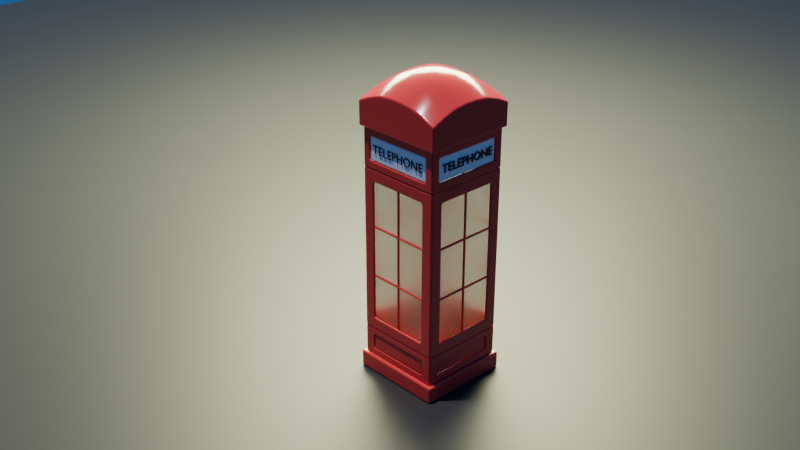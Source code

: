 # Source: London.blend  (saved by Blender 4.3.32; exported with 4.5.12 LTS)
import bpy
from mathutils import Matrix  # noqa: F401  (used for matrix-valued properties, if any)

bpy.ops.wm.read_factory_settings(use_empty=True)
scene = bpy.context.scene
scene.name = 'Scene'

# ---- collections
col_collection = bpy.data.collections.new('Collection'); scene.collection.children.link(col_collection)

# ---- materials (node trees are filled in below, after node groups)
mat_material_001 = bpy.data.materials.new('Material.001')
mat_material_004 = bpy.data.materials.new('Material.004')
mat_material_002 = bpy.data.materials.new('Material.002')
mat_material_003 = bpy.data.materials.new('Material.003')
mat_material_005 = bpy.data.materials.new('Material.005')

# ---- node groups
ng_smooth_by_angle = bpy.data.node_groups.new('Smooth by Angle', 'GeometryNodeTree')
_s = ng_smooth_by_angle.interface.new_socket(name='Mesh', in_out='OUTPUT', socket_type='NodeSocketGeometry')
_s = ng_smooth_by_angle.interface.new_socket(name='Mesh', in_out='INPUT', socket_type='NodeSocketGeometry')
_s = ng_smooth_by_angle.interface.new_socket(name='Angle', in_out='INPUT', socket_type='NodeSocketFloat')
_s.subtype = 'ANGLE'
_s.default_value = 0.5236
_s.min_value = 0.0
_s.max_value = 3.142
_s.description = 'Maximum face angle for smooth edges'
_s = ng_smooth_by_angle.interface.new_socket(name='Ignore Sharpness', in_out='INPUT', socket_type='NodeSocketBool')
_s.force_non_field = True
ng_smooth_by_angle.description = 'Set the sharpness of mesh edges based on the angle between the neighboring faces'
ng_smooth_by_angle.is_modifier = True
_N = ng_smooth_by_angle.nodes; _L = ng_smooth_by_angle.links
n0 = _N.new('GeometryNodeSetShadeSmooth'); n0.name = 'Set Shade Smooth'; n0.location = (120, -80)
n0.domain = 'EDGE'
n1 = _N.new('GeometryNodeSetShadeSmooth'); n1.name = 'Set Shade Smooth.001'; n1.location = (300, -80)
n2 = _N.new('NodeGroupOutput'); n2.name = 'Group Output'; n2.location = (480, -80)
n3 = _N.new('GeometryNodeInputMeshEdgeAngle'); n3.name = 'Edge Angle'; n3.location = (-440, -240)
n4 = _N.new('NodeGroupInput'); n4.name = 'Group Input'; n4.location = (-80, -80)
n5 = _N.new('GeometryNodeInputEdgeSmooth'); n5.name = 'Is Edge Smooth'; n5.location = (-260, -120)
n6 = _N.new('GeometryNodeInputShadeSmooth'); n6.name = 'Is Shade Smooth'; n6.location = (-440, -397)
n7 = _N.new('FunctionNodeCompare'); n7.name = 'Compare'; n7.location = (-260, -260)
n7.operation = 'LESS_EQUAL'
n7.inputs[6].default_value = (0.0, 0.0, 0.0, 0.0)
n7.inputs[7].default_value = (0.0, 0.0, 0.0, 0.0)
n8 = _N.new('FunctionNodeBooleanMath'); n8.name = 'Boolean Math.001'; n8.location = (-80, -260)
n9 = _N.new('NodeGroupInput'); n9.name = 'Group Input.001'; n9.location = (-440, -329)
n10 = _N.new('NodeGroupInput'); n10.name = 'Group Input.002'; n10.location = (-259, -189)
n11 = _N.new('FunctionNodeBooleanMath'); n11.name = 'Boolean Math'; n11.location = (-80, -149)
n11.operation = 'OR'
n12 = _N.new('FunctionNodeBooleanMath'); n12.name = 'Boolean Math.002'; n12.location = (-260, -380)
n12.operation = 'OR'
n13 = _N.new('NodeGroupInput'); n13.name = 'Group Input.003'; n13.location = (-440, -460)
_L.new(n3.outputs[0], n7.inputs[0])
_L.new(n1.outputs[0], n2.inputs[0])
_L.new(n9.outputs[1], n7.inputs[1])
_L.new(n7.outputs[0], n8.inputs[0])
_L.new(n4.outputs[0], n0.inputs[0])
_L.new(n0.outputs[0], n1.inputs[0])
_L.new(n8.outputs[0], n0.inputs[2])
_L.new(n10.outputs[2], n11.inputs[1])
_L.new(n5.outputs[0], n11.inputs[0])
_L.new(n11.outputs[0], n0.inputs[1])
_L.new(n13.outputs[2], n12.inputs[1])
_L.new(n6.outputs[0], n12.inputs[0])
_L.new(n12.outputs[0], n8.inputs[1])
n2.is_active_output = True

# ---- material node trees
mat_material_001.use_nodes = True; mat_material_001.node_tree.nodes.clear()
_N = mat_material_001.node_tree.nodes; _L = mat_material_001.node_tree.links
n0 = _N.new('ShaderNodeBsdfPrincipled'); n0.name = 'Principled BSDF'; n0.location = (10, 300)
n0.inputs[0].default_value = (0.8, 0.04708, 0.043, 1.0)
n0.inputs[2].default_value = 0.1457
n1 = _N.new('ShaderNodeOutputMaterial'); n1.name = 'Material Output'; n1.location = (300, 300)
_L.new(n0.outputs[0], n1.inputs[0])
n1.is_active_output = True
mat_material_004.use_nodes = True; mat_material_004.node_tree.nodes.clear()
_N = mat_material_004.node_tree.nodes; _L = mat_material_004.node_tree.links
n0 = _N.new('ShaderNodeBsdfPrincipled'); n0.name = 'Principled BSDF'; n0.location = (10, 300)
n0.inputs[2].default_value = 0.4
n0.inputs[18].default_value = 1.0
n1 = _N.new('ShaderNodeOutputMaterial'); n1.name = 'Material Output'; n1.location = (300, 300)
_L.new(n0.outputs[0], n1.inputs[0])
n1.is_active_output = True
mat_material_002.use_nodes = True; mat_material_002.node_tree.nodes.clear()
_N = mat_material_002.node_tree.nodes; _L = mat_material_002.node_tree.links
n0 = _N.new('ShaderNodeBsdfPrincipled'); n0.name = 'Principled BSDF'; n0.location = (10, 300)
n0.inputs[0].default_value = (1.0, 1.0, 1.0, 1.0)
n1 = _N.new('ShaderNodeOutputMaterial'); n1.name = 'Material Output'; n1.location = (300, 300)
_L.new(n0.outputs[0], n1.inputs[0])
n1.is_active_output = True
mat_material_003.use_nodes = True; mat_material_003.node_tree.nodes.clear()
_N = mat_material_003.node_tree.nodes; _L = mat_material_003.node_tree.links
n0 = _N.new('ShaderNodeBsdfPrincipled'); n0.name = 'Principled BSDF'; n0.location = (10, 300)
n0.inputs[0].default_value = (0.0, 0.0, 0.0, 1.0)
n1 = _N.new('ShaderNodeOutputMaterial'); n1.name = 'Material Output'; n1.location = (300, 300)
_L.new(n0.outputs[0], n1.inputs[0])
n1.is_active_output = True
mat_material_005.use_nodes = True; mat_material_005.node_tree.nodes.clear()
_N = mat_material_005.node_tree.nodes; _L = mat_material_005.node_tree.links
n0 = _N.new('ShaderNodeBsdfPrincipled'); n0.name = 'Principled BSDF'; n0.location = (10, 300)
n0.inputs[0].default_value = (0.02475, 0.02475, 0.02475, 1.0)
n1 = _N.new('ShaderNodeOutputMaterial'); n1.name = 'Material Output'; n1.location = (300, 300)
_L.new(n0.outputs[0], n1.inputs[0])
n1.is_active_output = True

# ---- world
world_world = bpy.data.worlds.new('World'); scene.world = world_world
world_world.use_nodes = True; world_world.node_tree.nodes.clear()
_N = world_world.node_tree.nodes; _L = world_world.node_tree.links
n0 = _N.new('ShaderNodeOutputWorld'); n0.name = 'World Output'; n0.location = (300, 300)
n1 = _N.new('ShaderNodeBackground'); n1.name = 'Background'; n1.location = (10, 300)
n1.inputs[0].default_value = (0.01948, 0.1039, 0.3201, 1.0)
_L.new(n1.outputs[0], n0.inputs[0])
n0.is_active_output = True
world_world.color = (0.05088, 0.05088, 0.05088)
world_world.sun_shadow_jitter_overblur = 0.0

# ---- cameras
cam_camera = bpy.data.cameras.new('Camera')
cam_camera.clip_end = 100.0
cam_camera.ortho_scale = 7.314

# ---- lights
light_sun = bpy.data.lights.new('Sun', 'SUN')
light_sun.energy = 3.0
light_area = bpy.data.lights.new('Area', 'AREA')
light_area.color = (0.9708, 1.0, 0.56)
light_area.energy = 1.5e+04
light_area.size = 5.9
light_area.size_y = 1.0

# ---- meshes
me_cube_002 = bpy.data.meshes.new('Cube.002')
me_cube_002.from_pydata([(-0.791, -0.791, 4.35), (-0.791, 0.791, 4.35), (0.791, -0.791, 4.35), (0.791, 0.791, 4.35), (-0.791, -0.565, 4.452), (-0.791, -0.339, 4.524), (-0.791, -0.113, 4.55), (-0.791, 0.113, 4.55), (-0.791, 0.339, 4.524), (-0.791, 0.565, 4.452), (-0.565, 0.791, 4.452), (-0.339, 0.791, 4.524), (-0.113, 0.791, 4.55), (0.113, 0.791, 4.55), (0.339, 0.791, 4.524), (0.565, 0.791, 4.452), (0.791, 0.565, 4.452), (0.791, 0.339, 4.524), (0.791, 0.113, 4.55), (0.791, -0.113, 4.55), (0.791, -0.339, 4.524), (0.791, -0.565, 4.452), (0.565, -0.791, 4.452), (0.339, -0.791, 4.524), (0.113, -0.791, 4.55), (-0.113, -0.791, 4.55), (-0.339, -0.791, 4.524), (-0.565, -0.791, 4.452), (0.565, 0.565, 4.577), (0.565, 0.339, 4.667), (0.565, 0.113, 4.699), (0.565, -0.113, 4.699), (0.565, -0.339, 4.667), (0.565, -0.565, 4.577), (0.339, 0.565, 4.667), (0.339, 0.339, 4.77), (0.339, 0.113, 4.808), (0.339, -0.113, 4.808), (0.339, -0.339, 4.77), (0.339, -0.565, 4.667), (0.113, 0.565, 4.699), (0.113, 0.339, 4.808), (0.113, 0.113, 4.851), (0.113, -0.113, 4.851), (0.113, -0.339, 4.808), (0.113, -0.565, 4.699), (-0.113, 0.565, 4.699), (-0.113, 0.339, 4.808), (-0.113, 0.113, 4.851), (-0.113, -0.113, 4.851), (-0.113, -0.339, 4.808), (-0.113, -0.565, 4.699), (-0.339, 0.565, 4.667), (-0.339, 0.339, 4.77), (-0.339, 0.113, 4.808), (-0.339, -0.113, 4.808), (-0.339, -0.339, 4.77), (-0.339, -0.565, 4.667), (-0.565, 0.565, 4.577), (-0.565, 0.339, 4.667), (-0.565, 0.113, 4.699), (-0.565, -0.113, 4.699), (-0.565, -0.339, 4.667), (-0.565, -0.565, 4.577), (-0.791, -0.791, 3.954), (0.791, -0.791, 3.954), (0.791, 0.791, 3.954), (-0.791, 0.791, 3.954)], [], [(63, 4, 0, 27), (21, 33, 22, 2), (33, 39, 23, 22), (39, 45, 24, 23), (45, 51, 25, 24), (51, 57, 26, 25), (57, 63, 27, 26), (3, 15, 28, 16), (16, 28, 29, 17), (17, 29, 30, 18), (18, 30, 31, 19), (19, 31, 32, 20), (20, 32, 33, 21), (15, 14, 34, 28), (28, 34, 35, 29), (29, 35, 36, 30), (30, 36, 37, 31), (31, 37, 38, 32), (32, 38, 39, 33), (14, 13, 40, 34), (34, 40, 41, 35), (35, 41, 42, 36), (36, 42, 43, 37), (37, 43, 44, 38), (38, 44, 45, 39), (13, 12, 46, 40), (40, 46, 47, 41), (41, 47, 48, 42), (42, 48, 49, 43), (43, 49, 50, 44), (44, 50, 51, 45), (12, 11, 52, 46), (46, 52, 53, 47), (47, 53, 54, 48), (48, 54, 55, 49), (49, 55, 56, 50), (50, 56, 57, 51), (11, 10, 58, 52), (52, 58, 59, 53), (53, 59, 60, 54), (54, 60, 61, 55), (55, 61, 62, 56), (56, 62, 63, 57), (10, 1, 9, 58), (58, 9, 8, 59), (59, 8, 7, 60), (60, 7, 6, 61), (61, 6, 5, 62), (62, 5, 4, 63), (66, 67, 1, 10, 11, 12, 13, 14, 15, 3), (65, 66, 3, 16, 17, 18, 19, 20, 21, 2), (67, 64, 0, 4, 5, 6, 7, 8, 9, 1), (64, 65, 2, 22, 23, 24, 25, 26, 27, 0), (66, 65, 64, 67)])
me_cube_002.polygons.foreach_set('use_smooth', [True] * 54)
_uv = me_cube_002.uv_layers.new(name='UVMap')
_uv.uv.foreach_set('vector', [0.8393, 0.7143, 0.875, 0.7143, 0.875, 0.75, 0.8393, 0.75, 0.625, 0.7143, 0.6607, 0.7143, 0.6607, 0.75, 0.625, 0.75, 0.6607, 0.7143, 0.6964, 0.7143, 0.6964, 0.75, 0.6607, 0.75, 0.6964, 0.7143, 0.7321, 0.7143, 0.7321, 0.75, 0.6964, 0.75, 0.7321, 0.7143, 0.7679, 0.7143, 0.7679, 0.75, 0.7321, 0.75, 0.7679, 0.7143, 0.8036, 0.7143, 0.8036, 0.75, 0.7679, 0.75, 0.8036, 0.7143, 0.8393, 0.7143, 0.8393, 0.75, 0.8036, 0.75, 0.625, 0.5, 0.6607, 0.5, 0.6607, 0.5357, 0.625, 0.5357, 0.625, 0.5357, 0.6607, 0.5357, 0.6607, 0.5714, 0.625, 0.5714, 0.625, 0.5714, 0.6607, 0.5714, 0.6607, 0.6071, 0.625, 0.6071, 0.625, 0.6071, 0.6607, 0.6071, 0.6607, 0.6429, 0.625, 0.6429, 0.625, 0.6429, 0.6607, 0.6429, 0.6607, 0.6786, 0.625, 0.6786, 0.625, 0.6786, 0.6607, 0.6786, 0.6607, 0.7143, 0.625, 0.7143, 0.6607, 0.5, 0.6964, 0.5, 0.6964, 0.5357, 0.6607, 0.5357, 0.6607, 0.5357, 0.6964, 0.5357, 0.6964, 0.5714, 0.6607, 0.5714, 0.6607, 0.5714, 0.6964, 0.5714, 0.6964, 0.6071, 0.6607, 0.6071, 0.6607, 0.6071, 0.6964, 0.6071, 0.6964, 0.6429, 0.6607, 0.6429, 0.6607, 0.6429, 0.6964, 0.6429, 0.6964, 0.6786, 0.6607, 0.6786, 0.6607, 0.6786, 0.6964, 0.6786, 0.6964, 0.7143, 0.6607, 0.7143, 0.6964, 0.5, 0.7321, 0.5, 0.7321, 0.5357, 0.6964, 0.5357, 0.6964, 0.5357, 0.7321, 0.5357, 0.7321, 0.5714, 0.6964, 0.5714, 0.6964, 0.5714, 0.7321, 0.5714, 0.7321, 0.6071, 0.6964, 0.6071, 0.6964, 0.6071, 0.7321, 0.6071, 0.7321, 0.6429, 0.6964, 0.6429, 0.6964, 0.6429, 0.7321, 0.6429, 0.7321, 0.6786, 0.6964, 0.6786, 0.6964, 0.6786, 0.7321, 0.6786, 0.7321, 0.7143, 0.6964, 0.7143, 0.7321, 0.5, 0.7679, 0.5, 0.7679, 0.5357, 0.7321, 0.5357, 0.7321, 0.5357, 0.7679, 0.5357, 0.7679, 0.5714, 0.7321, 0.5714, 0.7321, 0.5714, 0.7679, 0.5714, 0.7679, 0.6071, 0.7321, 0.6071, 0.7321, 0.6071, 0.7679, 0.6071, 0.7679, 0.6429, 0.7321, 0.6429, 0.7321, 0.6429, 0.7679, 0.6429, 0.7679, 0.6786, 0.7321, 0.6786, 0.7321, 0.6786, 0.7679, 0.6786, 0.7679, 0.7143, 0.7321, 0.7143, 0.7679, 0.5, 0.8036, 0.5, 0.8036, 0.5357, 0.7679, 0.5357, 0.7679, 0.5357, 0.8036, 0.5357, 0.8036, 0.5714, 0.7679, 0.5714, 0.7679, 0.5714, 0.8036, 0.5714, 0.8036, 0.6071, 0.7679, 0.6071, 0.7679, 0.6071, 0.8036, 0.6071, 0.8036, 0.6429, 0.7679, 0.6429, 0.7679, 0.6429, 0.8036, 0.6429, 0.8036, 0.6786, 0.7679, 0.6786, 0.7679, 0.6786, 0.8036, 0.6786, 0.8036, 0.7143, 0.7679, 0.7143, 0.8036, 0.5, 0.8393, 0.5, 0.8393, 0.5357, 0.8036, 0.5357, 0.8036, 0.5357, 0.8393, 0.5357, 0.8393, 0.5714, 0.8036, 0.5714, 0.8036, 0.5714, 0.8393, 0.5714, 0.8393, 0.6071, 0.8036, 0.6071, 0.8036, 0.6071, 0.8393, 0.6071, 0.8393, 0.6429, 0.8036, 0.6429, 0.8036, 0.6429, 0.8393, 0.6429, 0.8393, 0.6786, 0.8036, 0.6786, 0.8036, 0.6786, 0.8393, 0.6786, 0.8393, 0.7143, 0.8036, 0.7143, 0.8393, 0.5, 0.875, 0.5, 0.875, 0.5357, 0.8393, 0.5357, 0.8393, 0.5357, 0.875, 0.5357, 0.875, 0.5714, 0.8393, 0.5714, 0.8393, 0.5714, 0.875, 0.5714, 0.875, 0.6071, 0.8393, 0.6071, 0.8393, 0.6071, 0.875, 0.6071, 0.875, 0.6429, 0.8393, 0.6429, 0.8393, 0.6429, 0.875, 0.6429, 0.875, 0.6786, 0.8393, 0.6786, 0.8393, 0.6786, 0.875, 0.6786, 0.875, 0.7143, 0.8393, 0.7143, 0.6024, 0.5, 0.6024, 0.25, 0.625, 0.25, 0.625, 0.2857, 0.625, 0.3214, 0.625, 0.3571, 0.625, 0.3929, 0.625, 0.4286, 0.625, 0.4643, 0.625, 0.5, 0.6024, 0.75, 0.6024, 0.5, 0.625, 0.5, 0.625, 0.5357, 0.625, 0.5714, 0.625, 0.6071, 0.625, 0.6429, 0.625, 0.6786, 0.625, 0.7143, 0.625, 0.75, 0.6024, 0.25, 0.6024, 0.0, 0.625, 0.0, 0.625, 0.03571, 0.625, 0.07143, 0.625, 0.1071, 0.625, 0.1429, 0.625, 0.1786, 0.625, 0.2143, 0.625, 0.25, 0.6024, 1.0, 0.6024, 0.75, 0.625, 0.75, 0.625, 0.7857, 0.625, 0.8214, 0.625, 0.8571, 0.625, 0.8929, 0.625, 0.9286, 0.625, 0.9643, 0.625, 1.0, 0.6024, 0.5, 0.6024, 0.75, 0.6024, 1.0, 0.6024, 0.25])
me_cube_002.materials.append(mat_material_001)
me_cube_002.update()
me_cube_008 = bpy.data.meshes.new('Cube.008')
me_cube_008.from_pydata([(-0.7362, -0.7483, 3.328), (0.7362, -0.7483, 3.328), (-0.7362, -0.7483, 0.4992), (0.7362, -0.7483, 0.4992), (-0.5334, -0.7483, 3.125), (0.5334, -0.7483, 3.125), (-0.5334, -0.7483, 0.702), (0.5334, -0.7483, 0.702)], [], [(4, 5, 1, 0), (6, 4, 0, 2), (5, 7, 3, 1), (7, 6, 2, 3)])
_uv = me_cube_008.uv_layers.new(name='UVMap')
_uv.uv.foreach_set('vector', [0.5356, 0.934, 0.56, 0.7773, 0.5796, 0.75, 0.5546, 0.975, 0.2417, 0.7891, 0.5356, 0.934, 0.5546, 0.975, 0.1894, 0.7837, 0.56, 0.7773, 0.3921, 0.7584, 0.4057, 0.75, 0.5796, 0.75, 0.3921, 0.7584, 0.2417, 0.7891, 0.1894, 0.7837, 0.4057, 0.75])
me_cube_008.materials.append(mat_material_001)
me_cube_008.update()
me_cube_009 = bpy.data.meshes.new('Cube.009')
me_cube_009.from_pydata([(-0.8018, -0.8018, 0.0), (-0.8018, 0.8018, 0.0), (0.8018, -0.8018, 0.0), (0.8018, 0.8018, 0.0), (-0.8018, 0.8018, -0.3043), (-0.8018, -0.8018, -0.3043), (0.8018, 0.8018, -0.3043), (0.8018, -0.8018, -0.3043)], [], [(1, 0, 2, 3), (4, 6, 7, 5), (3, 2, 7, 6), (0, 1, 4, 5), (2, 0, 5, 7), (1, 3, 6, 4)])
me_cube_009.polygons.foreach_set('use_smooth', [True] * 6)
_uv = me_cube_009.uv_layers.new(name='UVMap')
_uv.uv.foreach_set('vector', [0.125, 0.5, 0.125, 0.75, 0.375, 0.75, 0.375, 0.5, 0.125, 0.5, 0.375, 0.5, 0.375, 0.75, 0.125, 0.75, 0.375, 0.5, 0.375, 0.75, 0.375, 0.75, 0.375, 0.5, 0.125, 0.75, 0.125, 0.5, 0.125, 0.5, 0.125, 0.75, 0.375, 0.75, 0.125, 0.75, 0.125, 0.75, 0.375, 0.75, 0.125, 0.5, 0.375, 0.5, 0.375, 0.5, 0.125, 0.5])
me_cube_009.materials.append(mat_material_001)
me_cube_009.update()
me_cube_010 = bpy.data.meshes.new('Cube.010')
me_cube_010.from_pydata([(-0.7362, -0.7483, 3.998), (0.7362, -0.7483, 3.998), (-0.7362, -0.7483, 3.328), (0.7362, -0.7483, 3.328), (-0.5994, -0.7483, 3.861), (0.5994, -0.7483, 3.861), (-0.5994, -0.7483, 3.465), (0.5994, -0.7483, 3.465)], [], [(4, 5, 1, 0), (6, 4, 0, 2), (5, 7, 3, 1), (7, 6, 2, 3)])
_uv = me_cube_010.uv_layers.new(name='UVMap')
_uv.uv.foreach_set('vector', [0.5933, 0.9724, 0.597, 0.7725, 0.6024, 0.75, 0.6024, 1.0, 0.566, 0.9585, 0.5933, 0.9724, 0.6024, 1.0, 0.5546, 0.975, 0.597, 0.7725, 0.5827, 0.7716, 0.5796, 0.75, 0.6024, 0.75, 0.5827, 0.7716, 0.566, 0.9585, 0.5546, 0.975, 0.5796, 0.75])
me_cube_010.materials.append(mat_material_001)
me_cube_010.update()
me_cube_011 = bpy.data.meshes.new('Cube.011')
me_cube_011.from_pydata([(-0.7362, -0.7483, 0.0), (0.7362, -0.7483, 0.0), (-0.7362, -0.7483, 0.4992), (0.7362, -0.7483, 0.4992), (-0.5488, -0.7483, 0.1198), (0.5488, -0.7483, 0.1198), (-0.5488, -0.7483, 0.3794), (0.5488, -0.7483, 0.3794)], [], [(5, 4, 0, 1), (4, 6, 2, 0), (7, 5, 1, 3), (6, 7, 3, 2)])
_uv = me_cube_011.uv_layers.new(name='UVMap')
_uv.uv.foreach_set('vector', [0.3565, 0.7518, 0.1792, 0.7609, 0.125, 0.75, 0.375, 0.75, 0.1792, 0.7609, 0.1945, 0.7686, 0.1894, 0.7837, 0.125, 0.75, 0.3649, 0.7525, 0.3565, 0.7518, 0.375, 0.75, 0.4057, 0.75, 0.1945, 0.7686, 0.3649, 0.7525, 0.4057, 0.75, 0.1894, 0.7837])
me_cube_011.materials.append(mat_material_001)
me_cube_011.update()
me_cube_012 = bpy.data.meshes.new('Cube.012')
me_cube_012.from_pydata([(-0.572, -0.7151, 3.213), (0.572, -0.7151, 3.213), (-0.572, -0.7151, 0.6142), (0.572, -0.7151, 0.6142)], [], [(1, 0, 2, 3)])
_uv = me_cube_012.uv_layers.new(name='UVMap')
_uv.uv.foreach_set('vector', [0.56, 0.7773, 0.5356, 0.934, 0.2417, 0.7891, 0.3921, 0.7584])
me_cube_012.materials.append(mat_material_004)
me_cube_012.update()
me_cube_013 = bpy.data.meshes.new('Cube.013')
me_cube_013.from_pydata([(-0.5488, -0.7362, 0.1198), (0.5488, -0.7362, 0.1198), (-0.5488, -0.7362, 0.3794), (0.5488, -0.7362, 0.3794)], [], [(3, 2, 0, 1)])
_uv = me_cube_013.uv_layers.new(name='UVMap')
_uv.uv.foreach_set('vector', [0.3649, 0.7525, 0.1945, 0.7686, 0.1792, 0.7609, 0.3565, 0.7518])
me_cube_013.materials.append(mat_material_001)
me_cube_013.update()
me_cube_017 = bpy.data.meshes.new('Cube.017')
me_cube_017.from_pydata([(-0.5994, -0.7362, 3.861), (0.5994, -0.7362, 3.861), (-0.5994, -0.7362, 3.465), (0.5994, -0.7362, 3.465)], [], [(1, 0, 2, 3)])
_uv = me_cube_017.uv_layers.new(name='UVMap')
_uv.uv.foreach_set('vector', [0.597, 0.7725, 0.5933, 0.9724, 0.566, 0.9585, 0.5827, 0.7716])
me_cube_017.materials.append(mat_material_002)
me_cube_017.update()
me_plane_001 = bpy.data.meshes.new('Plane.001')
me_plane_001.from_pydata([(-26.27, -26.27, 0.0), (26.27, -26.27, 0.0), (-26.27, 26.27, 0.0), (26.27, 26.27, 0.0)], [], [(0, 1, 3, 2)])
_uv = me_plane_001.uv_layers.new(name='UVMap')
_uv.uv.foreach_set('vector', [0.0, 0.0, 1.0, 0.0, 1.0, 1.0, 0.0, 1.0])
me_plane_001.materials.append(mat_material_005)
me_plane_001.update()

# ---- curves / text
cu_cube_010 = bpy.data.curves.new('Cube.010', 'CURVE')
cu_cube_010.dimensions = '3D'
_sp = cu_cube_010.splines.new('POLY'); _sp.points.add(2)
_sp.points.foreach_set('co', [-0.572, -0.7151, 1.48, 0.0, 0.0, -0.7151, 1.48, 0.0, 0.572, -0.7151, 1.48, 0.0])
_sp.order_v = 0
_sp.resolution_v = 0
_sp.use_endpoint_u = True
_sp = cu_cube_010.splines.new('POLY'); _sp.points.add(2)
_sp.points.foreach_set('co', [-0.572, -0.7151, 2.347, 0.0, 0.0, -0.7151, 2.347, 0.0, 0.572, -0.7151, 2.347, 0.0])
_sp.order_v = 0
_sp.resolution_v = 0
_sp.use_endpoint_u = True
_sp = cu_cube_010.splines.new('POLY'); _sp.points.add(3)
_sp.points.foreach_set('co', [0.0, -0.7151, 3.213, 0.0, 0.0, -0.7151, 2.347, 0.0, 0.0, -0.7151, 1.48, 0.0, 0.0, -0.7151, 0.6142, 0.0])
_sp.order_v = 0
_sp.resolution_v = 0
_sp.use_endpoint_u = True
cu_cube_010.materials.append(mat_material_001)
cu_cube_010.bevel_depth = 0.023
cu_cube_010.fill_mode = 'FULL'
txt_text = bpy.data.curves.new('Text', 'FONT')
txt_text.dimensions = '2D'
txt_text.body = 'TELEPHONE'
txt_text.materials.append(mat_material_003)
txt_text.extrude = 0.05
txt_text.align_x = 'CENTER'
txt_text.align_y = 'CENTER'

# ---- objects
ob_camera = bpy.data.objects.new('Camera', cam_camera)
ob_cube_001 = bpy.data.objects.new('Cube.001', me_cube_002)
ob_cube_002 = bpy.data.objects.new('Cube.002', me_cube_008)
ob_cube_003 = bpy.data.objects.new('Cube.003', me_cube_009)
ob_cube_004 = bpy.data.objects.new('Cube.004', me_cube_010)
ob_cube_005 = bpy.data.objects.new('Cube.005', me_cube_011)
ob_cube_006 = bpy.data.objects.new('Cube.006', me_cube_012)
ob_cube_007 = bpy.data.objects.new('Cube.007', me_cube_013)
ob_cube_010 = bpy.data.objects.new('Cube.010', cu_cube_010)
ob_cube_008 = bpy.data.objects.new('Cube.008', me_cube_017)
ob_text = bpy.data.objects.new('Text', txt_text)
ob_cube_009 = bpy.data.objects.new('Cube.009', me_cube_008)
ob_cube_011 = bpy.data.objects.new('Cube.011', me_cube_010)
ob_cube_012 = bpy.data.objects.new('Cube.012', me_cube_011)
ob_cube_013 = bpy.data.objects.new('Cube.013', me_cube_012)
ob_cube_014 = bpy.data.objects.new('Cube.014', me_cube_013)
ob_cube_015 = bpy.data.objects.new('Cube.015', cu_cube_010)
ob_cube_016 = bpy.data.objects.new('Cube.016', me_cube_017)
ob_text_001 = bpy.data.objects.new('Text.001', txt_text)
ob_cube_017 = bpy.data.objects.new('Cube.017', me_cube_008)
ob_cube_018 = bpy.data.objects.new('Cube.018', me_cube_010)
ob_cube_019 = bpy.data.objects.new('Cube.019', me_cube_011)
ob_cube_020 = bpy.data.objects.new('Cube.020', me_cube_012)
ob_cube_021 = bpy.data.objects.new('Cube.021', me_cube_013)
ob_cube_022 = bpy.data.objects.new('Cube.022', cu_cube_010)
ob_cube_023 = bpy.data.objects.new('Cube.023', me_cube_017)
ob_text_002 = bpy.data.objects.new('Text.002', txt_text)
ob_cube_024 = bpy.data.objects.new('Cube.024', me_cube_008)
ob_cube_025 = bpy.data.objects.new('Cube.025', me_cube_010)
ob_cube_026 = bpy.data.objects.new('Cube.026', me_cube_011)
ob_cube_027 = bpy.data.objects.new('Cube.027', me_cube_012)
ob_cube_028 = bpy.data.objects.new('Cube.028', me_cube_013)
ob_cube_029 = bpy.data.objects.new('Cube.029', cu_cube_010)
ob_cube_030 = bpy.data.objects.new('Cube.030', me_cube_017)
ob_text_003 = bpy.data.objects.new('Text.003', txt_text)
ob_plane = bpy.data.objects.new('Plane', me_plane_001)
ob_sun = bpy.data.objects.new('Sun', light_sun)
ob_area = bpy.data.objects.new('Area', light_area)

# ---- transforms, parenting, visibility, modifiers, constraints
ob_camera.location = (11.04, -11.09, 10.11)
ob_camera.rotation_euler = (1.109, 0.0, 0.8149)
ob_camera.lock_rotations_4d = False
ob_camera.empty_display_type = 'ARROWS'
ob_camera.color = (0.0, 0.0, 0.0, 0.0)
ob_camera.display_type = 'WIRE'
ob_camera.lineart.crease_threshold = 0.0
ob_cube_001.parent = ob_cube_003
ob_cube_001.location = (0.0, 0.0, 0.04368)
_m = ob_cube_001.modifiers.new('Bevel', 'BEVEL')
_m.width = 0.02
_m.width_pct = 0.02
_m.segments = 5
_m.harden_normals = True
_m.miter_outer = 'MITER_ARC'
ob_cube_002.parent = ob_cube_003
ob_cube_002.location = (0.0, 0.0, 0.0)
_m = ob_cube_002.modifiers.new('Solidify', 'SOLIDIFY')
_m.thickness = 0.05
_m = ob_cube_002.modifiers.new('Bevel', 'BEVEL')
_m.width = 0.2
_m.width_pct = 0.2
_m.segments = 2
_m.harden_normals = True
_m.miter_outer = 'MITER_ARC'
ob_cube_003.location = (0.0, 0.0, 0.0)
_m = ob_cube_003.modifiers.new('Bevel', 'BEVEL')
_m.width = 0.04
_m.width_pct = 0.04
_m.segments = 6
_m.harden_normals = True
_m.miter_outer = 'MITER_ARC'
_m = ob_cube_003.modifiers.new('Smooth by Angle', 'NODES')
_m.node_group = ng_smooth_by_angle
_m.use_pin_to_last = True
_m.show_group_selector = False
ob_cube_004.parent = ob_cube_003
ob_cube_004.location = (0.0, 0.0, 0.0)
_m = ob_cube_004.modifiers.new('Solidify', 'SOLIDIFY')
_m.thickness = 0.05
_m = ob_cube_004.modifiers.new('Bevel', 'BEVEL')
_m.width = 0.2
_m.width_pct = 0.2
_m.segments = 2
_m.harden_normals = True
_m.miter_outer = 'MITER_ARC'
ob_cube_005.parent = ob_cube_003
ob_cube_005.location = (0.0, 0.0, 0.0)
_m = ob_cube_005.modifiers.new('Solidify', 'SOLIDIFY')
_m.thickness = 0.05
_m = ob_cube_005.modifiers.new('Bevel', 'BEVEL')
_m.width = 0.2
_m.width_pct = 0.2
_m.segments = 2
_m.harden_normals = True
_m.miter_outer = 'MITER_ARC'
ob_cube_006.parent = ob_cube_003
ob_cube_006.location = (0.0, 0.0, 0.0)
_m = ob_cube_006.modifiers.new('Solidify', 'SOLIDIFY')
_m.thickness = 0.05
_m = ob_cube_006.modifiers.new('Bevel', 'BEVEL')
_m.width = 0.2
_m.width_pct = 0.2
_m.segments = 2
_m.harden_normals = True
_m.miter_outer = 'MITER_ARC'
ob_cube_007.parent = ob_cube_003
ob_cube_007.location = (0.0, 0.0, 0.0)
_m = ob_cube_007.modifiers.new('Solidify', 'SOLIDIFY')
_m.thickness = 0.05
_m = ob_cube_007.modifiers.new('Bevel', 'BEVEL')
_m.width = 0.2
_m.width_pct = 0.2
_m.segments = 2
_m.harden_normals = True
_m.miter_outer = 'MITER_ARC'
ob_cube_010.parent = ob_cube_003
ob_cube_010.location = (0.0, 0.005031, 0.0)
ob_cube_008.parent = ob_cube_003
ob_cube_008.location = (0.0, 0.0, 0.0)
_m = ob_cube_008.modifiers.new('Solidify', 'SOLIDIFY')
_m.thickness = 0.05
_m = ob_cube_008.modifiers.new('Bevel', 'BEVEL')
_m.width = 0.2
_m.width_pct = 0.2
_m.segments = 2
_m.harden_normals = True
_m.miter_outer = 'MITER_ARC'
ob_text.parent = ob_cube_003
ob_text.location = (0.0, -0.7362, 3.663)
ob_text.rotation_euler = (1.571, -0.0, 0.0)
ob_text.scale = (0.1968, 0.1968, 0.1968)
ob_cube_009.parent = ob_cube_003
ob_cube_009.location = (0.0, 0.0, 0.0)
ob_cube_009.rotation_euler = (0.0, -0.0, 1.571)
_m = ob_cube_009.modifiers.new('Solidify', 'SOLIDIFY')
_m.thickness = 0.05
_m = ob_cube_009.modifiers.new('Bevel', 'BEVEL')
_m.width = 0.2
_m.width_pct = 0.2
_m.segments = 2
_m.harden_normals = True
_m.miter_outer = 'MITER_ARC'
ob_cube_011.parent = ob_cube_003
ob_cube_011.location = (0.0, 0.0, 0.0)
ob_cube_011.rotation_euler = (0.0, -0.0, 1.571)
_m = ob_cube_011.modifiers.new('Solidify', 'SOLIDIFY')
_m.thickness = 0.05
_m = ob_cube_011.modifiers.new('Bevel', 'BEVEL')
_m.width = 0.2
_m.width_pct = 0.2
_m.segments = 2
_m.harden_normals = True
_m.miter_outer = 'MITER_ARC'
ob_cube_012.parent = ob_cube_003
ob_cube_012.location = (0.0, 0.0, 0.0)
ob_cube_012.rotation_euler = (0.0, -0.0, 1.571)
_m = ob_cube_012.modifiers.new('Solidify', 'SOLIDIFY')
_m.thickness = 0.05
_m = ob_cube_012.modifiers.new('Bevel', 'BEVEL')
_m.width = 0.2
_m.width_pct = 0.2
_m.segments = 2
_m.harden_normals = True
_m.miter_outer = 'MITER_ARC'
ob_cube_013.parent = ob_cube_003
ob_cube_013.location = (0.0, 0.0, 0.0)
ob_cube_013.rotation_euler = (0.0, -0.0, 1.571)
_m = ob_cube_013.modifiers.new('Solidify', 'SOLIDIFY')
_m.thickness = 0.05
_m = ob_cube_013.modifiers.new('Bevel', 'BEVEL')
_m.width = 0.2
_m.width_pct = 0.2
_m.segments = 2
_m.harden_normals = True
_m.miter_outer = 'MITER_ARC'
ob_cube_014.parent = ob_cube_003
ob_cube_014.location = (-0.01286, 0.0, 0.0)
ob_cube_014.rotation_euler = (0.0, -0.0, 1.571)
_m = ob_cube_014.modifiers.new('Solidify', 'SOLIDIFY')
_m.thickness = 0.05
_m = ob_cube_014.modifiers.new('Bevel', 'BEVEL')
_m.width = 0.2
_m.width_pct = 0.2
_m.segments = 2
_m.harden_normals = True
_m.miter_outer = 'MITER_ARC'
ob_cube_015.parent = ob_cube_003
ob_cube_015.location = (-0.005031, 0.0, 0.0)
ob_cube_015.rotation_euler = (0.0, -0.0, 1.571)
ob_cube_016.parent = ob_cube_003
ob_cube_016.location = (-0.01286, 0.0, 0.0)
ob_cube_016.rotation_euler = (0.0, -0.0, 1.571)
_m = ob_cube_016.modifiers.new('Solidify', 'SOLIDIFY')
_m.thickness = 0.05
_m = ob_cube_016.modifiers.new('Bevel', 'BEVEL')
_m.width = 0.2
_m.width_pct = 0.2
_m.segments = 2
_m.harden_normals = True
_m.miter_outer = 'MITER_ARC'
ob_text_001.parent = ob_cube_003
ob_text_001.location = (0.7362, 5.96e-08, 3.663)
ob_text_001.rotation_euler = (1.571, -0.0, 1.571)
ob_text_001.scale = (0.1968, 0.1968, 0.1968)
ob_cube_017.parent = ob_cube_003
ob_cube_017.location = (0.0, 0.0, 0.0)
ob_cube_017.rotation_euler = (0.0, 0.0, -3.142)
_m = ob_cube_017.modifiers.new('Solidify', 'SOLIDIFY')
_m.thickness = 0.05
_m = ob_cube_017.modifiers.new('Bevel', 'BEVEL')
_m.width = 0.2
_m.width_pct = 0.2
_m.segments = 2
_m.harden_normals = True
_m.miter_outer = 'MITER_ARC'
ob_cube_018.parent = ob_cube_003
ob_cube_018.location = (0.0, 0.0, 0.0)
ob_cube_018.rotation_euler = (0.0, 0.0, -3.142)
_m = ob_cube_018.modifiers.new('Solidify', 'SOLIDIFY')
_m.thickness = 0.05
_m = ob_cube_018.modifiers.new('Bevel', 'BEVEL')
_m.width = 0.2
_m.width_pct = 0.2
_m.segments = 2
_m.harden_normals = True
_m.miter_outer = 'MITER_ARC'
ob_cube_019.parent = ob_cube_003
ob_cube_019.location = (0.0, 0.0, 0.0)
ob_cube_019.rotation_euler = (0.0, 0.0, -3.142)
_m = ob_cube_019.modifiers.new('Solidify', 'SOLIDIFY')
_m.thickness = 0.05
_m = ob_cube_019.modifiers.new('Bevel', 'BEVEL')
_m.width = 0.2
_m.width_pct = 0.2
_m.segments = 2
_m.harden_normals = True
_m.miter_outer = 'MITER_ARC'
ob_cube_020.parent = ob_cube_003
ob_cube_020.location = (0.0, 0.0, 0.0)
ob_cube_020.rotation_euler = (0.0, 0.0, -3.142)
_m = ob_cube_020.modifiers.new('Solidify', 'SOLIDIFY')
_m.thickness = 0.05
_m = ob_cube_020.modifiers.new('Bevel', 'BEVEL')
_m.width = 0.2
_m.width_pct = 0.2
_m.segments = 2
_m.harden_normals = True
_m.miter_outer = 'MITER_ARC'
ob_cube_021.parent = ob_cube_003
ob_cube_021.location = (0.0, 0.0, 0.0)
ob_cube_021.rotation_euler = (0.0, 0.0, -3.142)
_m = ob_cube_021.modifiers.new('Solidify', 'SOLIDIFY')
_m.thickness = 0.05
_m = ob_cube_021.modifiers.new('Bevel', 'BEVEL')
_m.width = 0.2
_m.width_pct = 0.2
_m.segments = 2
_m.harden_normals = True
_m.miter_outer = 'MITER_ARC'
ob_cube_022.parent = ob_cube_003
ob_cube_022.location = (0.0, -0.005031, 0.0)
ob_cube_022.rotation_euler = (0.0, 0.0, -3.142)
ob_cube_023.parent = ob_cube_003
ob_cube_023.location = (0.0, 0.0, 0.0)
ob_cube_023.rotation_euler = (0.0, 0.0, -3.142)
_m = ob_cube_023.modifiers.new('Solidify', 'SOLIDIFY')
_m.thickness = 0.05
_m = ob_cube_023.modifiers.new('Bevel', 'BEVEL')
_m.width = 0.2
_m.width_pct = 0.2
_m.segments = 2
_m.harden_normals = True
_m.miter_outer = 'MITER_ARC'
ob_text_002.parent = ob_cube_003
ob_text_002.location = (-1.192e-07, 0.7362, 3.663)
ob_text_002.rotation_euler = (1.571, 1.005e-14, -3.142)
ob_text_002.scale = (0.1968, 0.1968, 0.1968)
ob_cube_024.parent = ob_cube_003
ob_cube_024.location = (0.0, 0.0, 0.0)
ob_cube_024.rotation_euler = (0.0, 0.0, -1.571)
_m = ob_cube_024.modifiers.new('Solidify', 'SOLIDIFY')
_m.thickness = 0.05
_m = ob_cube_024.modifiers.new('Bevel', 'BEVEL')
_m.width = 0.2
_m.width_pct = 0.2
_m.segments = 2
_m.harden_normals = True
_m.miter_outer = 'MITER_ARC'
ob_cube_025.parent = ob_cube_003
ob_cube_025.location = (0.0, 0.0, 0.0)
ob_cube_025.rotation_euler = (0.0, 0.0, -1.571)
_m = ob_cube_025.modifiers.new('Solidify', 'SOLIDIFY')
_m.thickness = 0.05
_m = ob_cube_025.modifiers.new('Bevel', 'BEVEL')
_m.width = 0.2
_m.width_pct = 0.2
_m.segments = 2
_m.harden_normals = True
_m.miter_outer = 'MITER_ARC'
ob_cube_026.parent = ob_cube_003
ob_cube_026.location = (0.0, 0.0, 0.0)
ob_cube_026.rotation_euler = (0.0, 0.0, -1.571)
_m = ob_cube_026.modifiers.new('Solidify', 'SOLIDIFY')
_m.thickness = 0.05
_m = ob_cube_026.modifiers.new('Bevel', 'BEVEL')
_m.width = 0.2
_m.width_pct = 0.2
_m.segments = 2
_m.harden_normals = True
_m.miter_outer = 'MITER_ARC'
ob_cube_027.parent = ob_cube_003
ob_cube_027.location = (0.0, 0.0, 0.0)
ob_cube_027.rotation_euler = (0.0, 0.0, -1.571)
_m = ob_cube_027.modifiers.new('Solidify', 'SOLIDIFY')
_m.thickness = 0.05
_m = ob_cube_027.modifiers.new('Bevel', 'BEVEL')
_m.width = 0.2
_m.width_pct = 0.2
_m.segments = 2
_m.harden_normals = True
_m.miter_outer = 'MITER_ARC'
ob_cube_028.parent = ob_cube_003
ob_cube_028.location = (0.0, 0.0, 0.0)
ob_cube_028.rotation_euler = (0.0, 0.0, -1.571)
_m = ob_cube_028.modifiers.new('Solidify', 'SOLIDIFY')
_m.thickness = 0.05
_m = ob_cube_028.modifiers.new('Bevel', 'BEVEL')
_m.width = 0.2
_m.width_pct = 0.2
_m.segments = 2
_m.harden_normals = True
_m.miter_outer = 'MITER_ARC'
ob_cube_029.parent = ob_cube_003
ob_cube_029.location = (0.005031, 0.0, 0.0)
ob_cube_029.rotation_euler = (0.0, 0.0, -1.571)
ob_cube_030.parent = ob_cube_003
ob_cube_030.location = (0.0, 0.0, 0.0)
ob_cube_030.rotation_euler = (0.0, 0.0, -1.571)
_m = ob_cube_030.modifiers.new('Solidify', 'SOLIDIFY')
_m.thickness = 0.05
_m = ob_cube_030.modifiers.new('Bevel', 'BEVEL')
_m.width = 0.2
_m.width_pct = 0.2
_m.segments = 2
_m.harden_normals = True
_m.miter_outer = 'MITER_ARC'
ob_text_003.parent = ob_cube_003
ob_text_003.location = (-0.7362, -1.788e-07, 3.663)
ob_text_003.rotation_euler = (1.571, -0.0, -1.571)
ob_text_003.scale = (0.1968, 0.1968, 0.1968)
ob_plane.location = (0.0, 0.0, -0.2999)
ob_sun.location = (0.0, 0.0, 0.0)
ob_sun.rotation_euler = (0.1306, -0.134, 0.08446)
ob_area.location = (-7.221, 7.19, 8.303)
ob_area.rotation_euler = (0.0, -0.0, 0.7854)
ob_area.scale = (1.646, 1.646, 1.646)

# ---- collection membership
col_collection.objects.link(ob_camera)
col_collection.objects.link(ob_cube_001)
col_collection.objects.link(ob_cube_002)
col_collection.objects.link(ob_cube_003)
col_collection.objects.link(ob_cube_004)
col_collection.objects.link(ob_cube_005)
col_collection.objects.link(ob_cube_006)
col_collection.objects.link(ob_cube_007)
col_collection.objects.link(ob_cube_010)
col_collection.objects.link(ob_cube_008)
col_collection.objects.link(ob_text)
col_collection.objects.link(ob_cube_009)
col_collection.objects.link(ob_cube_011)
col_collection.objects.link(ob_cube_012)
col_collection.objects.link(ob_cube_013)
col_collection.objects.link(ob_cube_014)
col_collection.objects.link(ob_cube_015)
col_collection.objects.link(ob_cube_016)
col_collection.objects.link(ob_text_001)
col_collection.objects.link(ob_cube_017)
col_collection.objects.link(ob_cube_018)
col_collection.objects.link(ob_cube_019)
col_collection.objects.link(ob_cube_020)
col_collection.objects.link(ob_cube_021)
col_collection.objects.link(ob_cube_022)
col_collection.objects.link(ob_cube_023)
col_collection.objects.link(ob_text_002)
col_collection.objects.link(ob_cube_024)
col_collection.objects.link(ob_cube_025)
col_collection.objects.link(ob_cube_026)
col_collection.objects.link(ob_cube_027)
col_collection.objects.link(ob_cube_028)
col_collection.objects.link(ob_cube_029)
col_collection.objects.link(ob_cube_030)
col_collection.objects.link(ob_text_003)
col_collection.objects.link(ob_plane)
col_collection.objects.link(ob_sun)
col_collection.objects.link(ob_area)

# ---- scene / render settings (as saved in the file)
scene.camera = ob_camera
scene.frame_start = 1; scene.frame_end = 250; scene.frame_set(1)
scene.render.engine = 'CYCLES'
scene.render.use_border = True
scene.cycles.samples = 512
bpy.context.view_layer.update()
